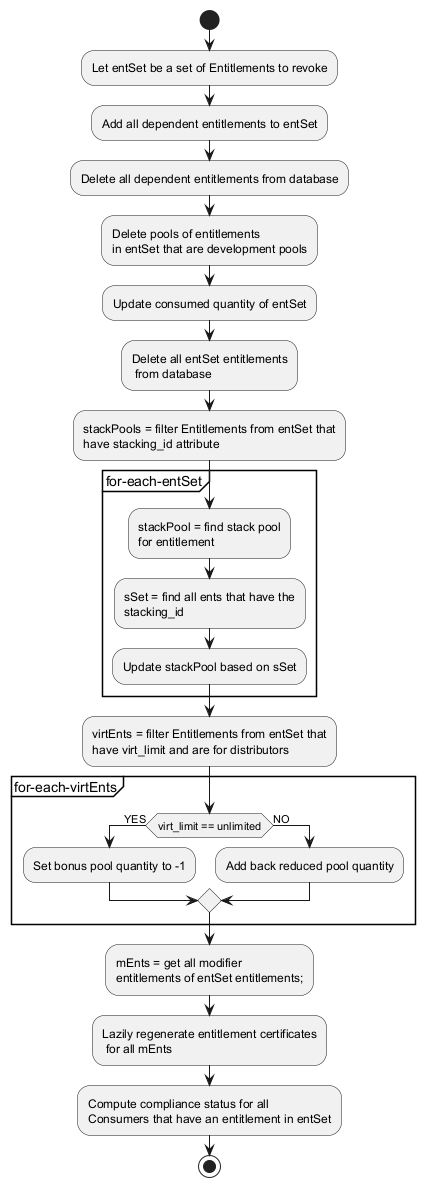

The diagram above was rendered by PlantUML. Its source (embedded in the PNG):
@startuml
   start
   :Let entSet be a set of Entitlements to revoke;
   :Add all dependent entitlements to entSet;
   :Delete all dependent entitlements from database;
   :Delete pools of entitlements 
   in entSet that are development pools;
   :Update consumed quantity of entSet;
   :Delete all entSet entitlements
    from database;
   :stackPools = filter Entitlements from entSet that
   have stacking_id attribute;
   partition for-each-entSet {
   :stackPool = find stack pool  
   for entitlement;
   :sSet = find all ents that have the 
   stacking_id;
   :Update stackPool based on sSet;
   }
   :virtEnts = filter Entitlements from entSet that 
   have virt_limit and are for distributors;
   partition for-each-virtEnts {
   if (virt_limit == unlimited) then
   -> YES;
   :Set bonus pool quantity to -1;
   else
   -> NO;
   :Add back reduced pool quantity;
   endif
   }
   :mEnts = get all modifier 
   entitlements of entSet entitlements;;
   :Lazily regenerate entitlement certificates 
    for all mEnts;
   :Compute compliance status for all 
   Consumers that have an entitlement in entSet;
   stop
   @enduml